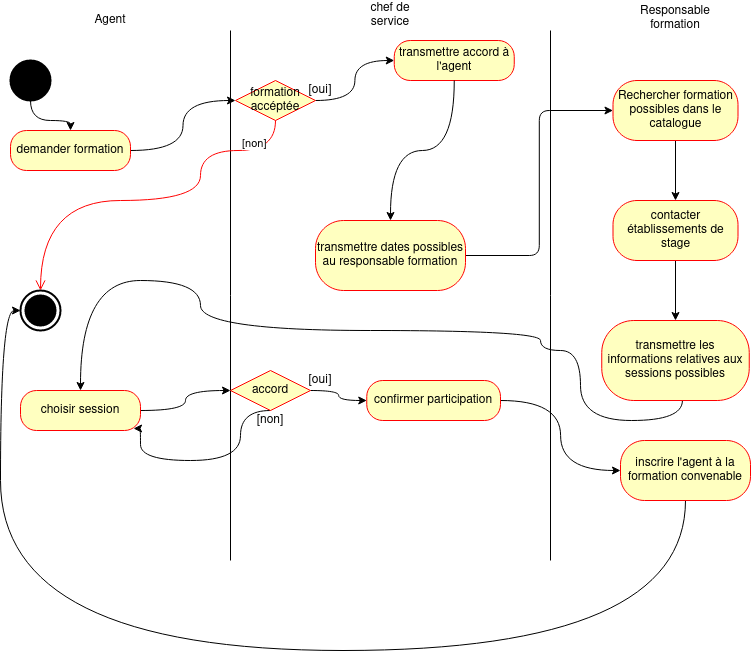

The diagram above was exported from draw.io. Its source (the exported page's mxGraphModel, read from the mxfile embedded in the PNG):
<mxGraphModel dx="1422" dy="770" grid="1" gridSize="10" guides="1" tooltips="1" connect="1" arrows="1" fold="1" page="1" pageScale="1" pageWidth="827" pageHeight="1169" math="0" shadow="0">
  <root>
    <mxCell id="0" />
    <mxCell id="1" parent="0" />
    <mxCell id="_gxO1xTuZoTws-BQVcEi-20" style="edgeStyle=orthogonalEdgeStyle;curved=1;rounded=0;orthogonalLoop=1;jettySize=auto;html=1;entryX=0.5;entryY=0;entryDx=0;entryDy=0;" parent="1" source="_gxO1xTuZoTws-BQVcEi-1" target="_gxO1xTuZoTws-BQVcEi-11" edge="1">
      <mxGeometry relative="1" as="geometry" />
    </mxCell>
    <mxCell id="_gxO1xTuZoTws-BQVcEi-1" value="" style="shape=ellipse;html=1;fillColor=#000000;strokeWidth=2;verticalLabelPosition=bottom;verticalAlignment=top;perimeter=ellipsePerimeter;" parent="1" vertex="1">
      <mxGeometry x="20" y="70" width="40" height="40" as="geometry" />
    </mxCell>
    <mxCell id="_gxO1xTuZoTws-BQVcEi-2" value="" style="html=1;shape=mxgraph.sysml.actFinal;strokeWidth=2;verticalLabelPosition=bottom;verticalAlignment=top;" parent="1" vertex="1">
      <mxGeometry x="30" y="300" width="40" height="40" as="geometry" />
    </mxCell>
    <mxCell id="_gxO1xTuZoTws-BQVcEi-4" value="" style="endArrow=none;html=1;" parent="1" edge="1">
      <mxGeometry width="50" height="50" relative="1" as="geometry">
        <mxPoint x="240" y="570" as="sourcePoint" />
        <mxPoint x="240" y="40" as="targetPoint" />
      </mxGeometry>
    </mxCell>
    <mxCell id="_gxO1xTuZoTws-BQVcEi-5" value="" style="endArrow=none;html=1;" parent="1" edge="1">
      <mxGeometry width="50" height="50" relative="1" as="geometry">
        <mxPoint x="560" y="570" as="sourcePoint" />
        <mxPoint x="560" y="40" as="targetPoint" />
      </mxGeometry>
    </mxCell>
    <mxCell id="_gxO1xTuZoTws-BQVcEi-7" value="Agent" style="text;html=1;strokeColor=none;fillColor=none;align=center;verticalAlign=middle;whiteSpace=wrap;rounded=0;" parent="1" vertex="1">
      <mxGeometry x="100" y="20" width="40" height="20" as="geometry" />
    </mxCell>
    <mxCell id="_gxO1xTuZoTws-BQVcEi-9" value="chef de service" style="text;html=1;strokeColor=none;fillColor=none;align=center;verticalAlign=middle;whiteSpace=wrap;rounded=0;" parent="1" vertex="1">
      <mxGeometry x="360" y="10" width="80" height="30" as="geometry" />
    </mxCell>
    <mxCell id="_gxO1xTuZoTws-BQVcEi-10" value="Responsable formation" style="text;html=1;strokeColor=none;fillColor=none;align=center;verticalAlign=middle;whiteSpace=wrap;rounded=0;" parent="1" vertex="1">
      <mxGeometry x="630" y="15" width="110" height="25" as="geometry" />
    </mxCell>
    <mxCell id="_gxO1xTuZoTws-BQVcEi-21" style="edgeStyle=orthogonalEdgeStyle;curved=1;rounded=0;orthogonalLoop=1;jettySize=auto;html=1;entryX=0;entryY=0.5;entryDx=0;entryDy=0;" parent="1" source="_gxO1xTuZoTws-BQVcEi-11" target="_gxO1xTuZoTws-BQVcEi-14" edge="1">
      <mxGeometry relative="1" as="geometry" />
    </mxCell>
    <mxCell id="_gxO1xTuZoTws-BQVcEi-11" value="demander formation" style="rounded=1;whiteSpace=wrap;html=1;arcSize=40;fontColor=#000000;fillColor=#ffffc0;strokeColor=#ff0000;" parent="1" vertex="1">
      <mxGeometry x="20" y="140" width="120" height="40" as="geometry" />
    </mxCell>
    <mxCell id="_gxO1xTuZoTws-BQVcEi-13" value="transmettre accord à l'agent" style="rounded=1;whiteSpace=wrap;html=1;arcSize=40;fontColor=#000000;fillColor=#ffffc0;strokeColor=#ff0000;" parent="1" vertex="1">
      <mxGeometry x="403.75" y="50" width="120" height="40" as="geometry" />
    </mxCell>
    <mxCell id="_gxO1xTuZoTws-BQVcEi-18" style="edgeStyle=orthogonalEdgeStyle;curved=1;rounded=0;orthogonalLoop=1;jettySize=auto;html=1;entryX=0.5;entryY=0;entryDx=0;entryDy=0;exitX=0.5;exitY=1;exitDx=0;exitDy=0;" parent="1" source="_gxO1xTuZoTws-BQVcEi-13" target="_gxO1xTuZoTws-BQVcEi-19" edge="1">
      <mxGeometry relative="1" as="geometry">
        <mxPoint x="370" y="200" as="targetPoint" />
      </mxGeometry>
    </mxCell>
    <mxCell id="_gxO1xTuZoTws-BQVcEi-49" style="edgeStyle=orthogonalEdgeStyle;curved=1;rounded=1;orthogonalLoop=1;jettySize=auto;html=1;entryX=0;entryY=0.5;entryDx=0;entryDy=0;strokeColor=#000000;" parent="1" source="_gxO1xTuZoTws-BQVcEi-14" target="_gxO1xTuZoTws-BQVcEi-13" edge="1">
      <mxGeometry relative="1" as="geometry" />
    </mxCell>
    <mxCell id="_gxO1xTuZoTws-BQVcEi-14" value="formation accéptée" style="rhombus;whiteSpace=wrap;html=1;fillColor=#ffffc0;strokeColor=#ff0000;" parent="1" vertex="1">
      <mxGeometry x="245" y="90" width="80" height="40" as="geometry" />
    </mxCell>
    <mxCell id="_gxO1xTuZoTws-BQVcEi-16" value="&lt;div&gt;[non]&lt;/div&gt;" style="edgeStyle=orthogonalEdgeStyle;html=1;align=left;verticalAlign=top;endArrow=open;endSize=8;strokeColor=#ff0000;curved=1;exitX=0.5;exitY=1;exitDx=0;exitDy=0;" parent="1" source="_gxO1xTuZoTws-BQVcEi-14" target="_gxO1xTuZoTws-BQVcEi-2" edge="1">
      <mxGeometry x="-0.679" y="-20" relative="1" as="geometry">
        <mxPoint x="50" y="210" as="targetPoint" />
        <Array as="points">
          <mxPoint x="210" y="160" />
          <mxPoint x="210" y="210" />
          <mxPoint x="50" y="210" />
        </Array>
        <mxPoint as="offset" />
      </mxGeometry>
    </mxCell>
    <mxCell id="_gxO1xTuZoTws-BQVcEi-24" style="edgeStyle=orthogonalEdgeStyle;rounded=1;orthogonalLoop=1;jettySize=auto;html=1;entryX=0;entryY=0.5;entryDx=0;entryDy=0;strokeColor=#000000;" parent="1" source="_gxO1xTuZoTws-BQVcEi-19" target="_gxO1xTuZoTws-BQVcEi-23" edge="1">
      <mxGeometry relative="1" as="geometry" />
    </mxCell>
    <mxCell id="_gxO1xTuZoTws-BQVcEi-19" value="transmettre dates possibles au responsable formation" style="rounded=1;whiteSpace=wrap;html=1;arcSize=40;fontColor=#000000;fillColor=#ffffc0;strokeColor=#ff0000;" parent="1" vertex="1">
      <mxGeometry x="325" y="230" width="150" height="70" as="geometry" />
    </mxCell>
    <mxCell id="_gxO1xTuZoTws-BQVcEi-26" style="edgeStyle=orthogonalEdgeStyle;rounded=1;orthogonalLoop=1;jettySize=auto;html=1;strokeColor=#000000;" parent="1" source="_gxO1xTuZoTws-BQVcEi-23" target="_gxO1xTuZoTws-BQVcEi-25" edge="1">
      <mxGeometry relative="1" as="geometry" />
    </mxCell>
    <mxCell id="_gxO1xTuZoTws-BQVcEi-23" value="Rechercher formation possibles dans le catalogue" style="rounded=1;whiteSpace=wrap;html=1;arcSize=40;fontColor=#000000;fillColor=#ffffc0;strokeColor=#ff0000;" parent="1" vertex="1">
      <mxGeometry x="622.5" y="90" width="125" height="60" as="geometry" />
    </mxCell>
    <mxCell id="_gxO1xTuZoTws-BQVcEi-28" style="edgeStyle=orthogonalEdgeStyle;rounded=1;orthogonalLoop=1;jettySize=auto;html=1;entryX=0.5;entryY=0;entryDx=0;entryDy=0;strokeColor=#000000;" parent="1" source="_gxO1xTuZoTws-BQVcEi-25" target="_gxO1xTuZoTws-BQVcEi-27" edge="1">
      <mxGeometry relative="1" as="geometry" />
    </mxCell>
    <mxCell id="_gxO1xTuZoTws-BQVcEi-25" value="contacter établissements de stage" style="rounded=1;whiteSpace=wrap;html=1;arcSize=40;fontColor=#000000;fillColor=#ffffc0;strokeColor=#ff0000;" parent="1" vertex="1">
      <mxGeometry x="622.5" y="210" width="125" height="60" as="geometry" />
    </mxCell>
    <mxCell id="_gxO1xTuZoTws-BQVcEi-38" style="edgeStyle=orthogonalEdgeStyle;curved=1;rounded=1;orthogonalLoop=1;jettySize=auto;html=1;strokeColor=#000000;entryX=0.5;entryY=0;entryDx=0;entryDy=0;exitX=0.547;exitY=1;exitDx=0;exitDy=0;exitPerimeter=0;" parent="1" source="_gxO1xTuZoTws-BQVcEi-27" target="_gxO1xTuZoTws-BQVcEi-37" edge="1">
      <mxGeometry relative="1" as="geometry">
        <mxPoint x="180" y="290" as="targetPoint" />
        <mxPoint x="610" y="400" as="sourcePoint" />
        <Array as="points">
          <mxPoint x="692" y="430" />
          <mxPoint x="590" y="430" />
          <mxPoint x="590" y="360" />
          <mxPoint x="550" y="360" />
          <mxPoint x="550" y="340" />
          <mxPoint x="210" y="340" />
          <mxPoint x="210" y="290" />
          <mxPoint x="90" y="290" />
        </Array>
      </mxGeometry>
    </mxCell>
    <mxCell id="_gxO1xTuZoTws-BQVcEi-27" value="transmettre les informations relatives aux sessions possibles " style="rounded=1;whiteSpace=wrap;html=1;arcSize=40;fontColor=#000000;fillColor=#ffffc0;strokeColor=#ff0000;" parent="1" vertex="1">
      <mxGeometry x="611.25" y="330" width="147.5" height="80" as="geometry" />
    </mxCell>
    <mxCell id="_gxO1xTuZoTws-BQVcEi-40" style="edgeStyle=orthogonalEdgeStyle;curved=1;rounded=1;orthogonalLoop=1;jettySize=auto;html=1;entryX=0;entryY=0.5;entryDx=0;entryDy=0;strokeColor=#000000;" parent="1" source="_gxO1xTuZoTws-BQVcEi-29" target="_gxO1xTuZoTws-BQVcEi-31" edge="1">
      <mxGeometry relative="1" as="geometry" />
    </mxCell>
    <mxCell id="_gxO1xTuZoTws-BQVcEi-43" style="edgeStyle=orthogonalEdgeStyle;curved=1;rounded=1;orthogonalLoop=1;jettySize=auto;html=1;strokeColor=#000000;entryX=0.942;entryY=0.95;entryDx=0;entryDy=0;entryPerimeter=0;exitX=0.5;exitY=1;exitDx=0;exitDy=0;" parent="1" source="_gxO1xTuZoTws-BQVcEi-29" target="_gxO1xTuZoTws-BQVcEi-37" edge="1">
      <mxGeometry relative="1" as="geometry">
        <mxPoint x="210" y="470" as="targetPoint" />
        <Array as="points">
          <mxPoint x="250" y="420" />
          <mxPoint x="250" y="470" />
          <mxPoint x="150" y="470" />
          <mxPoint x="150" y="438" />
        </Array>
      </mxGeometry>
    </mxCell>
    <mxCell id="_gxO1xTuZoTws-BQVcEi-29" value="accord" style="rhombus;whiteSpace=wrap;html=1;fillColor=#ffffc0;strokeColor=#ff0000;" parent="1" vertex="1">
      <mxGeometry x="240" y="380" width="80" height="40" as="geometry" />
    </mxCell>
    <mxCell id="_gxO1xTuZoTws-BQVcEi-45" style="edgeStyle=orthogonalEdgeStyle;curved=1;rounded=1;orthogonalLoop=1;jettySize=auto;html=1;entryX=0;entryY=0.5;entryDx=0;entryDy=0;strokeColor=#000000;" parent="1" source="_gxO1xTuZoTws-BQVcEi-31" target="_gxO1xTuZoTws-BQVcEi-44" edge="1">
      <mxGeometry relative="1" as="geometry" />
    </mxCell>
    <mxCell id="_gxO1xTuZoTws-BQVcEi-31" value="confirmer participation " style="rounded=1;whiteSpace=wrap;html=1;arcSize=40;fontColor=#000000;fillColor=#ffffc0;strokeColor=#ff0000;" parent="1" vertex="1">
      <mxGeometry x="376.25" y="390" width="133.75" height="40" as="geometry" />
    </mxCell>
    <mxCell id="_gxO1xTuZoTws-BQVcEi-35" value="[oui]" style="text;html=1;strokeColor=none;fillColor=none;align=center;verticalAlign=middle;whiteSpace=wrap;rounded=0;" parent="1" vertex="1">
      <mxGeometry x="310" y="380" width="40" height="20" as="geometry" />
    </mxCell>
    <mxCell id="_gxO1xTuZoTws-BQVcEi-36" value="[non]" style="text;html=1;strokeColor=none;fillColor=none;align=center;verticalAlign=middle;whiteSpace=wrap;rounded=0;" parent="1" vertex="1">
      <mxGeometry x="260" y="420" width="40" height="20" as="geometry" />
    </mxCell>
    <mxCell id="_gxO1xTuZoTws-BQVcEi-39" style="edgeStyle=orthogonalEdgeStyle;curved=1;rounded=1;orthogonalLoop=1;jettySize=auto;html=1;entryX=0;entryY=0.5;entryDx=0;entryDy=0;strokeColor=#000000;" parent="1" source="_gxO1xTuZoTws-BQVcEi-37" target="_gxO1xTuZoTws-BQVcEi-29" edge="1">
      <mxGeometry relative="1" as="geometry" />
    </mxCell>
    <mxCell id="_gxO1xTuZoTws-BQVcEi-37" value="choisir session" style="rounded=1;whiteSpace=wrap;html=1;arcSize=40;fontColor=#000000;fillColor=#ffffc0;strokeColor=#ff0000;" parent="1" vertex="1">
      <mxGeometry x="30" y="400" width="120" height="40" as="geometry" />
    </mxCell>
    <mxCell id="_gxO1xTuZoTws-BQVcEi-47" style="edgeStyle=orthogonalEdgeStyle;curved=1;rounded=1;orthogonalLoop=1;jettySize=auto;html=1;strokeColor=#000000;entryX=0;entryY=0.5;entryDx=0;entryDy=0;entryPerimeter=0;" parent="1" source="_gxO1xTuZoTws-BQVcEi-44" target="_gxO1xTuZoTws-BQVcEi-2" edge="1">
      <mxGeometry relative="1" as="geometry">
        <mxPoint x="10" y="360" as="targetPoint" />
        <Array as="points">
          <mxPoint x="695" y="660" />
          <mxPoint x="10" y="660" />
          <mxPoint x="10" y="320" />
        </Array>
      </mxGeometry>
    </mxCell>
    <mxCell id="_gxO1xTuZoTws-BQVcEi-44" value="inscrire l'agent à la formation convenable" style="rounded=1;whiteSpace=wrap;html=1;arcSize=40;fontColor=#000000;fillColor=#ffffc0;strokeColor=#ff0000;" parent="1" vertex="1">
      <mxGeometry x="630" y="450" width="130" height="60" as="geometry" />
    </mxCell>
    <mxCell id="_gxO1xTuZoTws-BQVcEi-48" value="[oui]" style="text;html=1;strokeColor=none;fillColor=none;align=center;verticalAlign=middle;whiteSpace=wrap;rounded=0;" parent="1" vertex="1">
      <mxGeometry x="310" y="90" width="40" height="20" as="geometry" />
    </mxCell>
  </root>
</mxGraphModel>